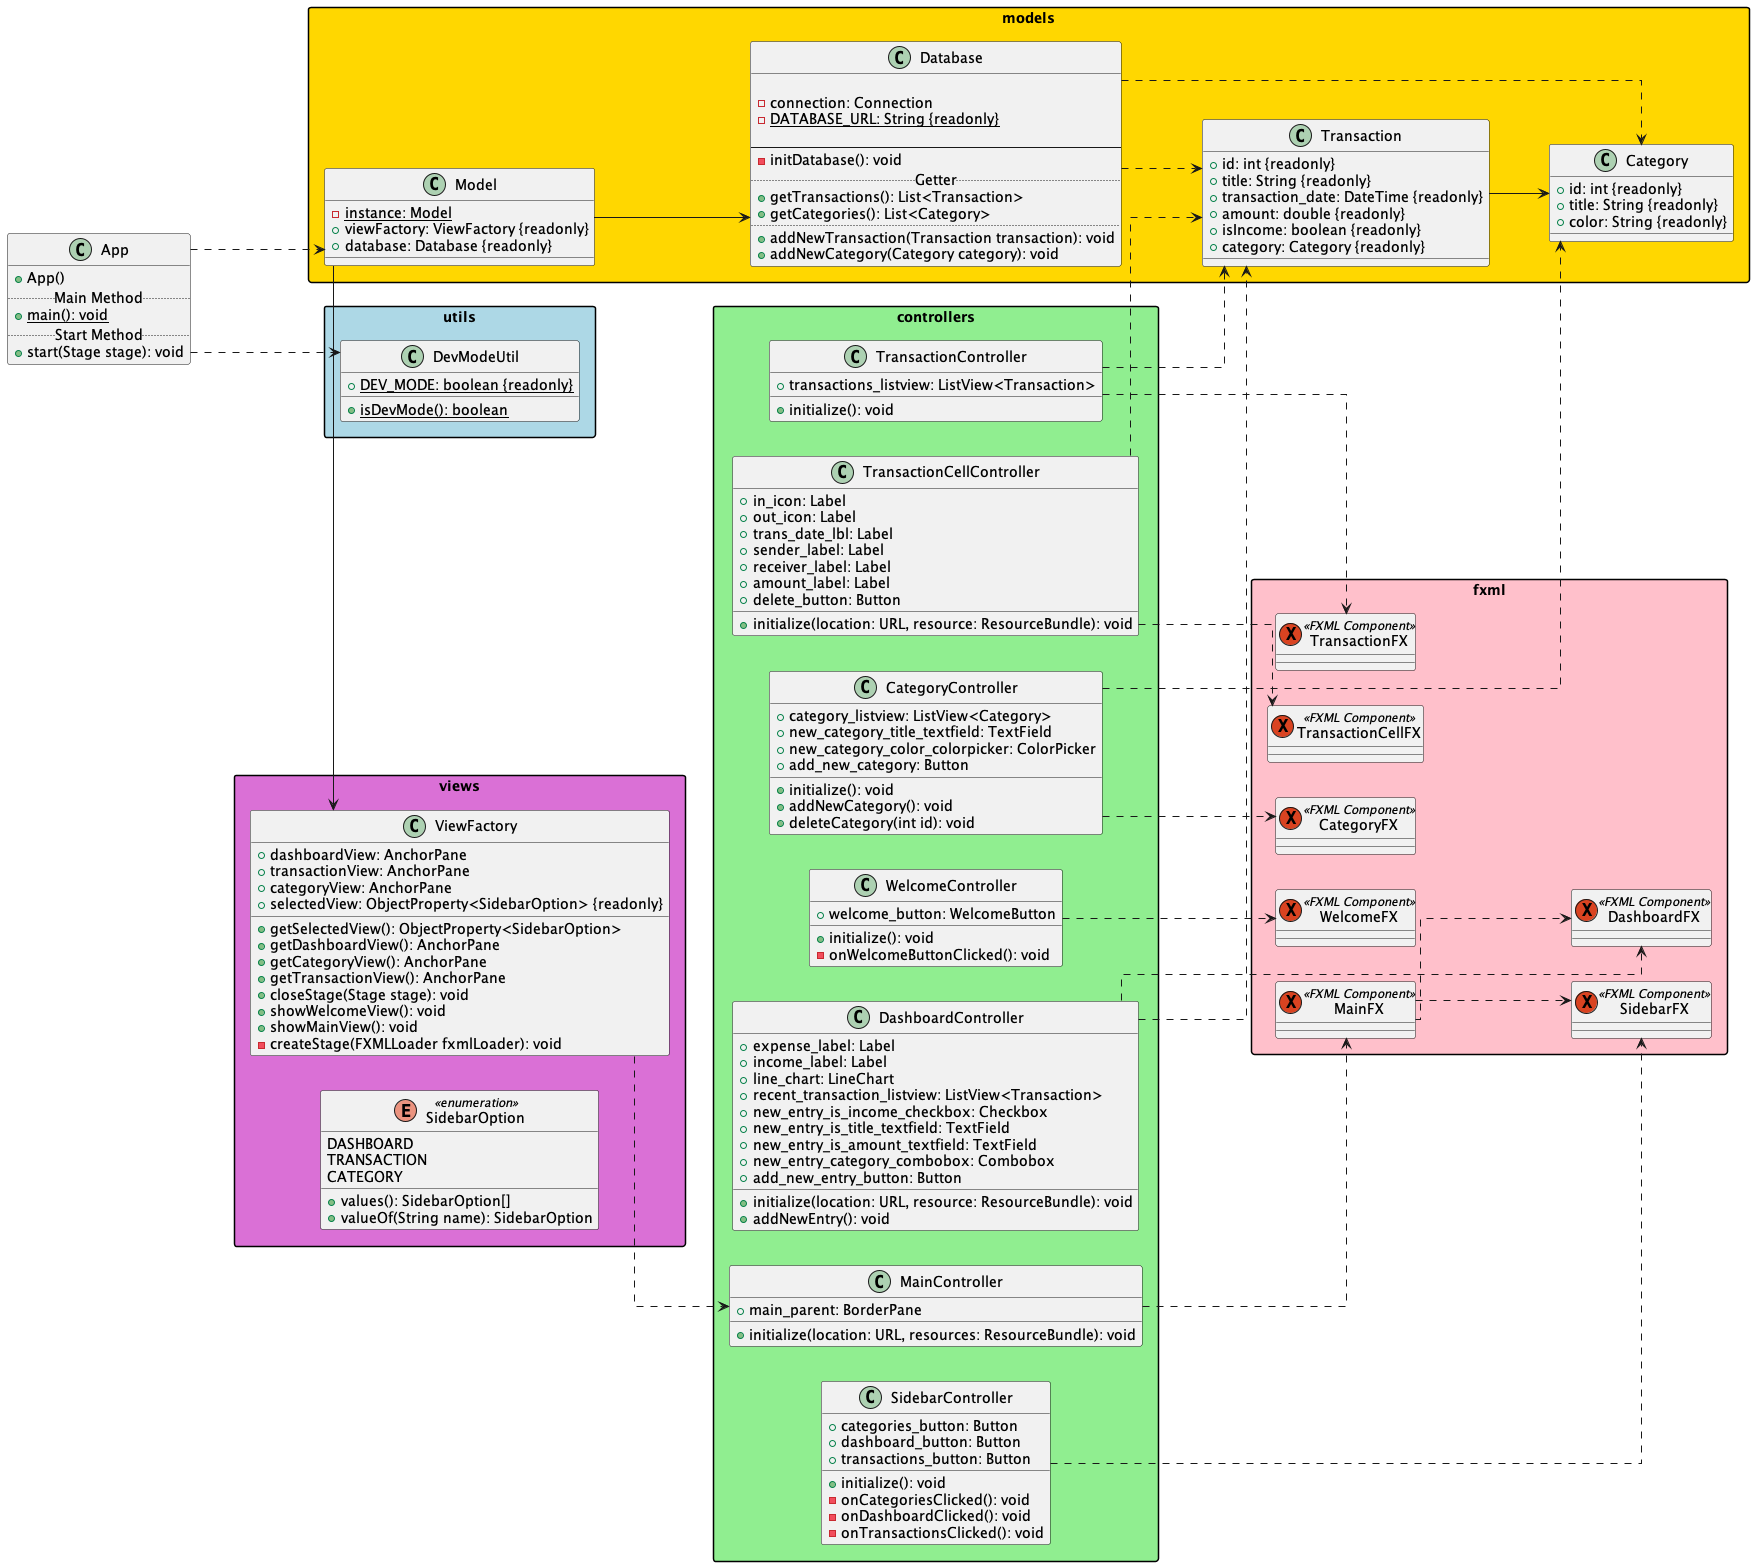

The diagram above was rendered by PlantUML. Its source (embedded in the PNG):
@startuml
left to right direction
skinparam linetype ortho
skinparam packageStyle rect


!include Packages/controllers/controllers.puml
!include Packages/models/models.puml
!include Packages/utils/utils.puml
!include Packages/views/views.puml
!include Packages/fxml/fxml.puml
!include Classes/App.puml


!include Connections.puml
@enduml